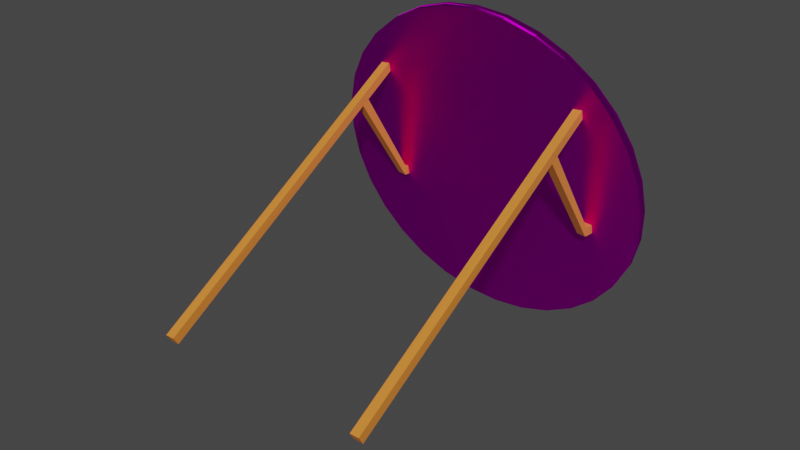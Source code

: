 # Source: Bullseye.blend  (saved by Blender 3.0.42; exported with 4.5.12 LTS)
import bpy
from mathutils import Matrix  # noqa: F401  (used for matrix-valued properties, if any)

bpy.ops.wm.read_factory_settings(use_empty=True)
scene = bpy.context.scene
scene.name = 'Scene'

# ---- collections
col_collection = bpy.data.collections.new('Collection'); scene.collection.children.link(col_collection)

# ---- images (referenced by path relative to the original .blend; pixels are not part of the script)
import os
ASSET_DIR = os.environ.get("B2B_ASSET_DIR", "")  # directory of the original .blend (textures are referenced by path, not embedded)
HERE = os.path.dirname(os.path.abspath(__file__))  # packed textures are extracted next to this script under _unpacked/

def load_image(name, relpath, width, height, colorspace="sRGB"):
    """Load a texture the original file referenced (path relative to the .blend, or extracted next to this script)."""
    p = next((c for c in (os.path.join(HERE, relpath), os.path.join(ASSET_DIR, relpath)) if relpath and os.path.exists(c)), "")
    if p:
        img = bpy.data.images.load(p, check_existing=True)
        img.name = name
    else:  # same state as the original file: an image datablock whose file is absent (Cycles renders it pink)
        img = bpy.data.images.new(name, width, height)
        img.source = "FILE"
        img.filepath = "//" + (relpath or name)
    img.colorspace_settings.name = colorspace
    return img
img_bullseyetexture_png = load_image('BullseyeTexture.png', 'BullseyeTexture.png', 1024, 1024, 'sRGB')

# ---- materials (node trees are filled in below, after node groups)
mat_material_002 = bpy.data.materials.new('Material.002')
mat_material_002.use_transparent_shadow = False
mat_material_004 = bpy.data.materials.new('Material.004')
mat_material_004.use_transparent_shadow = False
mat_material_003 = bpy.data.materials.new('Material.003')
mat_material_003.use_transparent_shadow = False

# ---- material node trees
mat_material_002.use_nodes = True; mat_material_002.node_tree.nodes.clear()
_N = mat_material_002.node_tree.nodes; _L = mat_material_002.node_tree.links
n0 = _N.new('ShaderNodeOutputMaterial'); n0.name = 'Material Output'; n0.location = (300, 300)
n1 = _N.new('ShaderNodeBsdfAnisotropic'); n1.name = 'Anisotropic BSDF'; n1.location = (10, 300)
n1.distribution = 'GGX'
n1.inputs[2].default_value = 0.5
n2 = _N.new('ShaderNodeTexImage'); n2.name = 'Image Texture'; n2.location = (-280, 280)
n2.image = img_bullseyetexture_png
_L.new(n1.outputs[0], n0.inputs[0])
_L.new(n2.outputs[0], n1.inputs[0])
n0.is_active_output = True
mat_material_004.use_nodes = True; mat_material_004.node_tree.nodes.clear()
_N = mat_material_004.node_tree.nodes; _L = mat_material_004.node_tree.links
n0 = _N.new('ShaderNodeBsdfPrincipled'); n0.name = 'Principled BSDF'; n0.location = (10, 300)
n0.distribution = 'GGX'
n0.subsurface_method = 'RANDOM_WALK_SKIN'
n0.inputs[0].default_value = (0.7991, 0.2462, 0.0356, 1.0)
n0.inputs[3].default_value = 1.45
n0.inputs[27].default_value = (0.0, 0.0, 0.0, 1.0)
n0.inputs[28].default_value = 1.0
n1 = _N.new('ShaderNodeOutputMaterial'); n1.name = 'Material Output'; n1.location = (300, 300)
_L.new(n0.outputs[0], n1.inputs[0])
n1.is_active_output = True
mat_material_003.use_nodes = True; mat_material_003.node_tree.nodes.clear()
_N = mat_material_003.node_tree.nodes; _L = mat_material_003.node_tree.links
n0 = _N.new('ShaderNodeBsdfPrincipled'); n0.name = 'Principled BSDF'; n0.location = (10, 300)
n0.distribution = 'GGX'
n0.subsurface_method = 'RANDOM_WALK_SKIN'
n0.inputs[0].default_value = (0.7991, 0.2462, 0.0356, 1.0)
n0.inputs[3].default_value = 1.45
n0.inputs[27].default_value = (0.0, 0.0, 0.0, 1.0)
n0.inputs[28].default_value = 1.0
n1 = _N.new('ShaderNodeOutputMaterial'); n1.name = 'Material Output'; n1.location = (300, 300)
_L.new(n0.outputs[0], n1.inputs[0])
n1.is_active_output = True

# ---- world
world_world = bpy.data.worlds.new('World'); scene.world = world_world
world_world.use_nodes = True; world_world.node_tree.nodes.clear()
_N = world_world.node_tree.nodes; _L = world_world.node_tree.links
n0 = _N.new('ShaderNodeOutputWorld'); n0.name = 'World Output'; n0.location = (300, 300)
n1 = _N.new('ShaderNodeBackground'); n1.name = 'Background'; n1.location = (10, 300)
n1.inputs[0].default_value = (0.05088, 0.05088, 0.05088, 1.0)
_L.new(n1.outputs[0], n0.inputs[0])
n0.is_active_output = True
world_world.color = (0.05088, 0.05088, 0.05088)
world_world.use_sun_shadow = False
world_world.sun_shadow_jitter_overblur = 0.0

# ---- meshes
me_cylinder = bpy.data.meshes.new('Cylinder')
me_cylinder.from_pydata([(8.882e-16, -0.04446, -36.82), (-1.109e-07, 0.008893, 0.2241), (0.1951, -0.04446, -36.1), (0.002304, 0.008893, 0.2326), (0.3827, -0.04446, -33.96), (0.004519, 0.008893, 0.2578), (0.5556, -0.04446, -30.5), (0.00656, 0.008893, 0.2987), (0.7071, -0.04446, -25.84), (0.00835, 0.008893, 0.3537), (0.8315, -0.04446, -20.16), (0.009818, 0.008893, 0.4208), (0.9239, -0.04446, -13.68), (0.01091, 0.008893, 0.4973), (0.9808, -0.04446, -6.646), (0.01158, 0.008893, 0.5803), (1.0, -0.04446, 0.6667), (0.01181, 0.008893, 0.6667), (0.9808, -0.04446, 7.979), (0.01158, 0.008893, 0.753), (0.9239, -0.04446, 15.01), (0.01091, 0.008893, 0.8361), (0.8315, -0.04446, 21.49), (0.009818, 0.008893, 0.9126), (0.7071, -0.04446, 27.17), (0.008349, 0.008893, 0.9796), (0.5556, -0.04446, 31.83), (0.00656, 0.008893, 1.035), (0.3827, -0.04446, 35.3), (0.004519, 0.008893, 1.076), (0.1951, -0.04446, 37.43), (0.002304, 0.008893, 1.101), (-8.742e-08, -0.04446, 38.15), (-3.358e-09, 0.008893, 1.109), (-0.1951, -0.04446, 37.43), (-0.002303, 0.008893, 1.101), (-0.3827, -0.04446, 35.3), (-0.004519, 0.008893, 1.076), (-0.5556, -0.04446, 31.83), (-0.00656, 0.008893, 1.035), (-0.7071, -0.04446, 27.17), (-0.008349, 0.008893, 0.9796), (-0.8315, -0.04446, 21.49), (-0.009818, 0.008893, 0.9126), (-0.9239, -0.04446, 15.01), (-0.01091, 0.008893, 0.836), (-0.9808, -0.04446, 7.979), (-0.01158, 0.008893, 0.753), (-1.0, -0.04446, 0.6667), (-0.01181, 0.008893, 0.6667), (-0.9808, -0.04446, -6.646), (-0.01158, 0.008893, 0.5803), (-0.9239, -0.04446, -13.68), (-0.01091, 0.008893, 0.4973), (-0.8315, -0.04446, -20.16), (-0.009818, 0.008893, 0.4208), (-0.7071, -0.04446, -25.84), (-0.008349, 0.008893, 0.3537), (-0.5556, -0.04446, -30.5), (-0.00656, 0.008893, 0.2987), (-0.3827, -0.04446, -33.96), (-0.004519, 0.008893, 0.2578), (-0.1951, -0.04446, -36.1), (-0.002304, 0.008893, 0.2326), (0.1951, 0.008893, -36.1), (8.882e-16, 0.008893, -36.82), (0.3827, 0.008893, -33.96), (0.5556, 0.008893, -30.5), (0.7071, 0.008893, -25.84), (0.8315, 0.008893, -20.16), (0.9239, 0.008893, -13.68), (0.9808, 0.008893, -6.646), (1.0, 0.008893, 0.6667), (0.9808, 0.008893, 7.979), (0.9239, 0.008893, 15.01), (0.8315, 0.008893, 21.49), (0.7071, 0.008893, 27.17), (0.5556, 0.008893, 31.83), (0.3827, 0.008893, 35.3), (0.1951, 0.008893, 37.43), (-8.742e-08, 0.008893, 38.15), (-0.1951, 0.008893, 37.43), (-0.3827, 0.008893, 35.3), (-0.5556, 0.008893, 31.83), (-0.7071, 0.008893, 27.17), (-0.8315, 0.008893, 21.49), (-0.9239, 0.008893, 15.01), (-0.9808, 0.008893, 7.979), (-1.0, 0.008893, 0.6667), (-0.9808, 0.008893, -6.646), (-0.9239, 0.008893, -13.68), (-0.8315, 0.008893, -20.16), (-0.7071, 0.008893, -25.84), (-0.5556, 0.008893, -30.5), (-0.3827, 0.008893, -33.96), (-0.1951, 0.008893, -36.1), (0.1652, 0.008893, -30.47), (-1.948e-08, 0.008893, -31.08), (0.3241, 0.008893, -28.66), (0.4706, 0.008893, -25.73), (0.5989, 0.008893, -21.78), (0.7042, 0.008893, -16.97), (0.7825, 0.008893, -11.48), (0.8307, 0.008893, -5.527), (0.847, 0.008893, 0.6667), (0.8307, 0.008893, 6.86), (0.7825, 0.008893, 12.82), (0.7042, 0.008893, 18.3), (0.5989, 0.008893, 23.12), (0.4706, 0.008893, 27.06), (0.3241, 0.008893, 30.0), (0.1652, 0.008893, 31.8), (-7.826e-08, 0.008893, 32.41), (-0.1652, 0.008893, 31.8), (-0.3241, 0.008893, 30.0), (-0.4706, 0.008893, 27.06), (-0.5989, 0.008893, 23.12), (-0.7042, 0.008893, 18.3), (-0.7825, 0.008893, 12.82), (-0.8307, 0.008893, 6.86), (-0.847, 0.008893, 0.6667), (-0.8307, 0.008893, -5.527), (-0.7825, 0.008893, -11.48), (-0.7042, 0.008893, -16.97), (-0.5989, 0.008893, -21.78), (-0.4706, 0.008893, -25.73), (-0.3241, 0.008893, -28.66), (-0.1652, 0.008893, -30.47), (0.122, 0.008893, -22.33), (-5.429e-08, 0.008893, -22.78), (0.2394, 0.008893, -21.0), (0.3475, 0.008893, -18.83), (0.4423, 0.008893, -15.91), (0.5201, 0.008893, -12.36), (0.5779, 0.008893, -8.306), (0.6135, 0.008893, -3.908), (0.6255, 0.008893, 0.6667), (0.6135, 0.008893, 5.241), (0.5779, 0.008893, 9.64), (0.5201, 0.008893, 13.69), (0.4423, 0.008893, 17.25), (0.3475, 0.008893, 20.16), (0.2394, 0.008893, 22.33), (0.122, 0.008893, 23.66), (-6.417e-08, 0.008893, 24.11), (-0.122, 0.008893, 23.66), (-0.2394, 0.008893, 22.33), (-0.3475, 0.008893, 20.16), (-0.4423, 0.008893, 17.25), (-0.5201, 0.008893, 13.69), (-0.5779, 0.008893, 9.64), (-0.6135, 0.008893, 5.241), (-0.6255, 0.008893, 0.6667), (-0.6135, 0.008893, -3.908), (-0.5779, 0.008893, -8.306), (-0.5201, 0.008893, -12.36), (-0.4423, 0.008893, -15.91), (-0.3475, 0.008893, -18.83), (-0.2394, 0.008893, -21.0), (-0.122, 0.008893, -22.33), (0.08535, 0.008893, -15.42), (-9.019e-08, 0.008893, -15.73), (0.1674, 0.008893, -14.48), (0.2431, 0.008893, -12.97), (0.3094, 0.008893, -10.93), (0.3638, 0.008893, -8.444), (0.4042, 0.008893, -5.609), (0.4291, 0.008893, -2.533), (0.4375, 0.008893, 0.6667), (0.4291, 0.008893, 3.866), (0.4042, 0.008893, 6.942), (0.3638, 0.008893, 9.778), (0.3094, 0.008893, 12.26), (0.2431, 0.008893, 14.3), (0.1674, 0.008893, 15.82), (0.08535, 0.008893, 16.75), (-4.798e-08, 0.008893, 17.07), (-0.08535, 0.008893, 16.75), (-0.1674, 0.008893, 15.82), (-0.2431, 0.008893, 14.3), (-0.3094, 0.008893, 12.26), (-0.3638, 0.008893, 9.778), (-0.4042, 0.008893, 6.942), (-0.4291, 0.008893, 3.866), (-0.4375, 0.008893, 0.6667), (-0.4291, 0.008893, -2.533), (-0.4042, 0.008893, -5.609), (-0.3638, 0.008893, -8.444), (-0.3094, 0.008893, -10.93), (-0.2431, 0.008893, -12.97), (-0.1674, 0.008893, -14.48), (-0.08535, 0.008893, -15.42)], [], [(0, 65, 64, 2), (2, 64, 66, 4), (4, 66, 67, 6), (6, 67, 68, 8), (8, 68, 69, 10), (10, 69, 70, 12), (12, 70, 71, 14), (14, 71, 72, 16), (16, 72, 73, 18), (18, 73, 74, 20), (20, 74, 75, 22), (22, 75, 76, 24), (24, 76, 77, 26), (26, 77, 78, 28), (28, 78, 79, 30), (30, 79, 80, 32), (32, 80, 81, 34), (34, 81, 82, 36), (36, 82, 83, 38), (38, 83, 84, 40), (40, 84, 85, 42), (42, 85, 86, 44), (44, 86, 87, 46), (46, 87, 88, 48), (48, 88, 89, 50), (50, 89, 90, 52), (52, 90, 91, 54), (54, 91, 92, 56), (56, 92, 93, 58), (58, 93, 94, 60), (3, 1, 63, 61, 59, 57, 55, 53, 51, 49, 47, 45, 43, 41, 39, 37, 35, 33, 31, 29, 27, 25, 23, 21, 19, 17, 15, 13, 11, 9, 7, 5), (60, 94, 95, 62), (62, 95, 65, 0), (0, 2, 4, 6, 8, 10, 12, 14, 16, 18, 20, 22, 24, 26, 28, 30, 32, 34, 36, 38, 40, 42, 44, 46, 48, 50, 52, 54, 56, 58, 60, 62), (97, 96, 64, 65), (96, 98, 66, 64), (98, 99, 67, 66), (99, 100, 68, 67), (100, 101, 69, 68), (101, 102, 70, 69), (102, 103, 71, 70), (103, 104, 72, 71), (104, 105, 73, 72), (105, 106, 74, 73), (106, 107, 75, 74), (107, 108, 76, 75), (108, 109, 77, 76), (109, 110, 78, 77), (110, 111, 79, 78), (111, 112, 80, 79), (112, 113, 81, 80), (113, 114, 82, 81), (114, 115, 83, 82), (115, 116, 84, 83), (116, 117, 85, 84), (117, 118, 86, 85), (118, 119, 87, 86), (119, 120, 88, 87), (120, 121, 89, 88), (121, 122, 90, 89), (122, 123, 91, 90), (123, 124, 92, 91), (124, 125, 93, 92), (125, 126, 94, 93), (126, 127, 95, 94), (127, 97, 65, 95), (129, 128, 96, 97), (128, 130, 98, 96), (130, 131, 99, 98), (131, 132, 100, 99), (132, 133, 101, 100), (133, 134, 102, 101), (134, 135, 103, 102), (135, 136, 104, 103), (136, 137, 105, 104), (137, 138, 106, 105), (138, 139, 107, 106), (139, 140, 108, 107), (140, 141, 109, 108), (141, 142, 110, 109), (142, 143, 111, 110), (143, 144, 112, 111), (144, 145, 113, 112), (145, 146, 114, 113), (146, 147, 115, 114), (147, 148, 116, 115), (148, 149, 117, 116), (149, 150, 118, 117), (150, 151, 119, 118), (151, 152, 120, 119), (152, 153, 121, 120), (153, 154, 122, 121), (154, 155, 123, 122), (155, 156, 124, 123), (156, 157, 125, 124), (157, 158, 126, 125), (158, 159, 127, 126), (159, 129, 97, 127), (161, 160, 128, 129), (160, 162, 130, 128), (162, 163, 131, 130), (163, 164, 132, 131), (164, 165, 133, 132), (165, 166, 134, 133), (166, 167, 135, 134), (167, 168, 136, 135), (168, 169, 137, 136), (169, 170, 138, 137), (170, 171, 139, 138), (171, 172, 140, 139), (172, 173, 141, 140), (173, 174, 142, 141), (174, 175, 143, 142), (175, 176, 144, 143), (176, 177, 145, 144), (177, 178, 146, 145), (178, 179, 147, 146), (179, 180, 148, 147), (180, 181, 149, 148), (181, 182, 150, 149), (182, 183, 151, 150), (183, 184, 152, 151), (184, 185, 153, 152), (185, 186, 154, 153), (186, 187, 155, 154), (187, 188, 156, 155), (188, 189, 157, 156), (189, 190, 158, 157), (190, 191, 159, 158), (191, 161, 129, 159), (1, 3, 160, 161), (3, 5, 162, 160), (5, 7, 163, 162), (7, 9, 164, 163), (9, 11, 165, 164), (11, 13, 166, 165), (13, 15, 167, 166), (15, 17, 168, 167), (17, 19, 169, 168), (19, 21, 170, 169), (21, 23, 171, 170), (23, 25, 172, 171), (25, 27, 173, 172), (27, 29, 174, 173), (29, 31, 175, 174), (31, 33, 176, 175), (33, 35, 177, 176), (35, 37, 178, 177), (37, 39, 179, 178), (39, 41, 180, 179), (41, 43, 181, 180), (43, 45, 182, 181), (45, 47, 183, 182), (47, 49, 184, 183), (49, 51, 185, 184), (51, 53, 186, 185), (53, 55, 187, 186), (55, 57, 188, 187), (57, 59, 189, 188), (59, 61, 190, 189), (61, 63, 191, 190), (63, 1, 161, 191)])
_uv = me_cylinder.uv_layers.new(name='UVMap')
_uv.uv.foreach_set('vector', [1.0, 0.5, 1.0, 1.0, 0.9688, 1.0, 0.9688, 0.5, 0.9688, 0.5, 0.9688, 1.0, 0.9375, 1.0, 0.9375, 0.5, 0.9375, 0.5, 0.9375, 1.0, 0.9062, 1.0, 0.9062, 0.5, 0.9062, 0.5, 0.9062, 1.0, 0.875, 1.0, 0.875, 0.5, 0.875, 0.5, 0.875, 1.0, 0.8438, 1.0, 0.8438, 0.5, 0.8438, 0.5, 0.8438, 1.0, 0.8125, 1.0, 0.8125, 0.5, 0.8125, 0.5, 0.8125, 1.0, 0.7812, 1.0, 0.7812, 0.5, 0.7812, 0.5, 0.7812, 1.0, 0.75, 1.0, 0.75, 0.5, 0.75, 0.5, 0.75, 1.0, 0.7188, 1.0, 0.7188, 0.5, 0.7188, 0.5, 0.7188, 1.0, 0.6875, 1.0, 0.6875, 0.5, 0.6875, 0.5, 0.6875, 1.0, 0.6562, 1.0, 0.6562, 0.5, 0.6562, 0.5, 0.6562, 1.0, 0.625, 1.0, 0.625, 0.5, 0.625, 0.5, 0.625, 1.0, 0.5938, 1.0, 0.5938, 0.5, 0.5938, 0.5, 0.5938, 1.0, 0.5625, 1.0, 0.5625, 0.5, 0.5625, 0.5, 0.5625, 1.0, 0.5312, 1.0, 0.5312, 0.5, 0.5312, 0.5, 0.5312, 1.0, 0.5, 1.0, 0.5, 0.5, 0.5, 0.5, 0.5, 1.0, 0.4688, 1.0, 0.4688, 0.5, 0.4688, 0.5, 0.4688, 1.0, 0.4375, 1.0, 0.4375, 0.5, 0.4375, 0.5, 0.4375, 1.0, 0.4062, 1.0, 0.4062, 0.5, 0.4062, 0.5, 0.4062, 1.0, 0.375, 1.0, 0.375, 0.5, 0.375, 0.5, 0.375, 1.0, 0.3438, 1.0, 0.3438, 0.5, 0.3438, 0.5, 0.3438, 1.0, 0.3125, 1.0, 0.3125, 0.5, 0.3125, 0.5, 0.3125, 1.0, 0.2812, 1.0, 0.2812, 0.5, 0.2812, 0.5, 0.2812, 1.0, 0.25, 1.0, 0.25, 0.5, 0.25, 0.5, 0.25, 1.0, 0.2188, 1.0, 0.2188, 0.5, 0.2188, 0.5, 0.2188, 1.0, 0.1875, 1.0, 0.1875, 0.5, 0.1875, 0.5, 0.1875, 1.0, 0.1562, 1.0, 0.1562, 0.5, 0.1562, 0.5, 0.1562, 1.0, 0.125, 1.0, 0.125, 0.5, 0.125, 0.5, 0.125, 1.0, 0.09375, 1.0, 0.09375, 0.5, 0.09375, 0.5, 0.09375, 1.0, 0.0625, 1.0, 0.0625, 0.5, 0.2506, 0.2528, 0.25, 0.2528, 0.2494, 0.2528, 0.2489, 0.2526, 0.2484, 0.2524, 0.248, 0.252, 0.2476, 0.2516, 0.2474, 0.2511, 0.2472, 0.2506, 0.2472, 0.25, 0.2472, 0.2494, 0.2474, 0.2489, 0.2476, 0.2484, 0.248, 0.248, 0.2484, 0.2476, 0.2489, 0.2474, 0.2494, 0.2472, 0.25, 0.2472, 0.2506, 0.2472, 0.2511, 0.2474, 0.2516, 0.2476, 0.252, 0.248, 0.2524, 0.2484, 0.2526, 0.2489, 0.2528, 0.2494, 0.2528, 0.25, 0.2528, 0.2506, 0.2526, 0.2511, 0.2524, 0.2516, 0.252, 0.252, 0.2516, 0.2524, 0.2511, 0.2526, 0.0625, 0.5, 0.0625, 1.0, 0.03125, 1.0, 0.03125, 0.5, 0.03125, 0.5, 0.03125, 1.0, 0.0, 1.0, 0.0, 0.5, 0.75, 0.49, 0.7968, 0.4854, 0.8418, 0.4717, 0.8833, 0.4496, 0.9197, 0.4197, 0.9496, 0.3833, 0.9717, 0.3418, 0.9854, 0.2968, 0.99, 0.25, 0.9854, 0.2032, 0.9717, 0.1582, 0.9496, 0.1167, 0.9197, 0.08029, 0.8833, 0.05045, 0.8418, 0.02827, 0.7968, 0.01461, 0.75, 0.01, 0.7032, 0.01461, 0.6582, 0.02827, 0.6167, 0.05045, 0.5803, 0.08029, 0.5504, 0.1167, 0.5283, 0.1582, 0.5146, 0.2032, 0.51, 0.25, 0.5146, 0.2968, 0.5283, 0.3418, 0.5504, 0.3833, 0.5803, 0.4197, 0.6167, 0.4496, 0.6582, 0.4717, 0.7032, 0.4854, 0.25, 0.4533, 0.2897, 0.4494, 0.2968, 0.4854, 0.25, 0.49, 0.2897, 0.4494, 0.3278, 0.4378, 0.3418, 0.4717, 0.2968, 0.4854, 0.3278, 0.4378, 0.3629, 0.419, 0.3833, 0.4496, 0.3418, 0.4717, 0.3629, 0.419, 0.3937, 0.3937, 0.4197, 0.4197, 0.3833, 0.4496, 0.3937, 0.3937, 0.419, 0.3629, 0.4496, 0.3833, 0.4197, 0.4197, 0.419, 0.3629, 0.4378, 0.3278, 0.4717, 0.3418, 0.4496, 0.3833, 0.4378, 0.3278, 0.4494, 0.2897, 0.4854, 0.2968, 0.4717, 0.3418, 0.4494, 0.2897, 0.4533, 0.25, 0.49, 0.25, 0.4854, 0.2968, 0.4533, 0.25, 0.4494, 0.2103, 0.4854, 0.2032, 0.49, 0.25, 0.4494, 0.2103, 0.4378, 0.1722, 0.4717, 0.1582, 0.4854, 0.2032, 0.4378, 0.1722, 0.419, 0.1371, 0.4496, 0.1167, 0.4717, 0.1582, 0.419, 0.1371, 0.3937, 0.1063, 0.4197, 0.08029, 0.4496, 0.1167, 0.3937, 0.1063, 0.3629, 0.08098, 0.3833, 0.05045, 0.4197, 0.08029, 0.3629, 0.08098, 0.3278, 0.0622, 0.3418, 0.02827, 0.3833, 0.05045, 0.3278, 0.0622, 0.2897, 0.05063, 0.2968, 0.01461, 0.3418, 0.02827, 0.2897, 0.05063, 0.25, 0.04673, 0.25, 0.01, 0.2968, 0.01461, 0.25, 0.04673, 0.2103, 0.05063, 0.2032, 0.01461, 0.25, 0.01, 0.2103, 0.05063, 0.1722, 0.0622, 0.1582, 0.02827, 0.2032, 0.01461, 0.1722, 0.0622, 0.1371, 0.08098, 0.1167, 0.05045, 0.1582, 0.02827, 0.1371, 0.08098, 0.1063, 0.1063, 0.08029, 0.08029, 0.1167, 0.05045, 0.1063, 0.1063, 0.08098, 0.1371, 0.05045, 0.1167, 0.08029, 0.08029, 0.08098, 0.1371, 0.0622, 0.1722, 0.02827, 0.1582, 0.05045, 0.1167, 0.0622, 0.1722, 0.05063, 0.2103, 0.01461, 0.2032, 0.02827, 0.1582, 0.05063, 0.2103, 0.04673, 0.25, 0.01, 0.25, 0.01461, 0.2032, 0.04673, 0.25, 0.05063, 0.2897, 0.01461, 0.2968, 0.01, 0.25, 0.05063, 0.2897, 0.0622, 0.3278, 0.02827, 0.3418, 0.01461, 0.2968, 0.0622, 0.3278, 0.08098, 0.3629, 0.05045, 0.3833, 0.02827, 0.3418, 0.08098, 0.3629, 0.1063, 0.3937, 0.08029, 0.4197, 0.05045, 0.3833, 0.1063, 0.3937, 0.1371, 0.419, 0.1167, 0.4496, 0.08029, 0.4197, 0.1371, 0.419, 0.1722, 0.4378, 0.1582, 0.4717, 0.1167, 0.4496, 0.1722, 0.4378, 0.2103, 0.4494, 0.2032, 0.4854, 0.1582, 0.4717, 0.2103, 0.4494, 0.25, 0.4533, 0.25, 0.49, 0.2032, 0.4854, 0.25, 0.4001, 0.2793, 0.3972, 0.2897, 0.4494, 0.25, 0.4533, 0.2793, 0.3972, 0.3075, 0.3887, 0.3278, 0.4378, 0.2897, 0.4494, 0.3075, 0.3887, 0.3334, 0.3748, 0.3629, 0.419, 0.3278, 0.4378, 0.3334, 0.3748, 0.3562, 0.3562, 0.3937, 0.3937, 0.3629, 0.419, 0.3562, 0.3562, 0.3748, 0.3334, 0.419, 0.3629, 0.3937, 0.3937, 0.3748, 0.3334, 0.3887, 0.3075, 0.4378, 0.3278, 0.419, 0.3629, 0.3887, 0.3075, 0.3972, 0.2793, 0.4494, 0.2897, 0.4378, 0.3278, 0.3972, 0.2793, 0.4001, 0.25, 0.4533, 0.25, 0.4494, 0.2897, 0.4001, 0.25, 0.3972, 0.2207, 0.4494, 0.2103, 0.4533, 0.25, 0.3972, 0.2207, 0.3887, 0.1925, 0.4378, 0.1722, 0.4494, 0.2103, 0.3887, 0.1925, 0.3748, 0.1666, 0.419, 0.1371, 0.4378, 0.1722, 0.3748, 0.1666, 0.3562, 0.1438, 0.3937, 0.1063, 0.419, 0.1371, 0.3562, 0.1438, 0.3334, 0.1252, 0.3629, 0.08098, 0.3937, 0.1063, 0.3334, 0.1252, 0.3075, 0.1113, 0.3278, 0.0622, 0.3629, 0.08098, 0.3075, 0.1113, 0.2793, 0.1028, 0.2897, 0.05063, 0.3278, 0.0622, 0.2793, 0.1028, 0.25, 0.09987, 0.25, 0.04673, 0.2897, 0.05063, 0.25, 0.09987, 0.2207, 0.1028, 0.2103, 0.05063, 0.25, 0.04673, 0.2207, 0.1028, 0.1925, 0.1113, 0.1722, 0.0622, 0.2103, 0.05063, 0.1925, 0.1113, 0.1666, 0.1252, 0.1371, 0.08098, 0.1722, 0.0622, 0.1666, 0.1252, 0.1438, 0.1438, 0.1063, 0.1063, 0.1371, 0.08098, 0.1438, 0.1438, 0.1252, 0.1666, 0.08098, 0.1371, 0.1063, 0.1063, 0.1252, 0.1666, 0.1113, 0.1925, 0.0622, 0.1722, 0.08098, 0.1371, 0.1113, 0.1925, 0.1028, 0.2207, 0.05063, 0.2103, 0.0622, 0.1722, 0.1028, 0.2207, 0.09987, 0.25, 0.04673, 0.25, 0.05063, 0.2103, 0.09987, 0.25, 0.1028, 0.2793, 0.05063, 0.2897, 0.04673, 0.25, 0.1028, 0.2793, 0.1113, 0.3075, 0.0622, 0.3278, 0.05063, 0.2897, 0.1113, 0.3075, 0.1252, 0.3334, 0.08098, 0.3629, 0.0622, 0.3278, 0.1252, 0.3334, 0.1438, 0.3562, 0.1063, 0.3937, 0.08098, 0.3629, 0.1438, 0.3562, 0.1666, 0.3748, 0.1371, 0.419, 0.1063, 0.3937, 0.1666, 0.3748, 0.1925, 0.3887, 0.1722, 0.4378, 0.1371, 0.419, 0.1925, 0.3887, 0.2207, 0.3972, 0.2103, 0.4494, 0.1722, 0.4378, 0.2207, 0.3972, 0.25, 0.4001, 0.25, 0.4533, 0.2103, 0.4494, 0.25, 0.355, 0.2705, 0.353, 0.2793, 0.3972, 0.25, 0.4001, 0.2705, 0.353, 0.2902, 0.347, 0.3075, 0.3887, 0.2793, 0.3972, 0.2902, 0.347, 0.3083, 0.3373, 0.3334, 0.3748, 0.3075, 0.3887, 0.3083, 0.3373, 0.3242, 0.3242, 0.3562, 0.3562, 0.3334, 0.3748, 0.3242, 0.3242, 0.3373, 0.3083, 0.3748, 0.3334, 0.3562, 0.3562, 0.3373, 0.3083, 0.347, 0.2902, 0.3887, 0.3075, 0.3748, 0.3334, 0.347, 0.2902, 0.353, 0.2705, 0.3972, 0.2793, 0.3887, 0.3075, 0.353, 0.2705, 0.355, 0.25, 0.4001, 0.25, 0.3972, 0.2793, 0.355, 0.25, 0.353, 0.2295, 0.3972, 0.2207, 0.4001, 0.25, 0.353, 0.2295, 0.347, 0.2098, 0.3887, 0.1925, 0.3972, 0.2207, 0.347, 0.2098, 0.3373, 0.1917, 0.3748, 0.1666, 0.3887, 0.1925, 0.3373, 0.1917, 0.3242, 0.1758, 0.3562, 0.1438, 0.3748, 0.1666, 0.3242, 0.1758, 0.3083, 0.1627, 0.3334, 0.1252, 0.3562, 0.1438, 0.3083, 0.1627, 0.2902, 0.153, 0.3075, 0.1113, 0.3334, 0.1252, 0.2902, 0.153, 0.2705, 0.147, 0.2793, 0.1028, 0.3075, 0.1113, 0.2705, 0.147, 0.25, 0.145, 0.25, 0.09987, 0.2793, 0.1028, 0.25, 0.145, 0.2295, 0.147, 0.2207, 0.1028, 0.25, 0.09987, 0.2295, 0.147, 0.2098, 0.153, 0.1925, 0.1113, 0.2207, 0.1028, 0.2098, 0.153, 0.1917, 0.1627, 0.1666, 0.1252, 0.1925, 0.1113, 0.1917, 0.1627, 0.1758, 0.1758, 0.1438, 0.1438, 0.1666, 0.1252, 0.1758, 0.1758, 0.1627, 0.1917, 0.1252, 0.1666, 0.1438, 0.1438, 0.1627, 0.1917, 0.153, 0.2098, 0.1113, 0.1925, 0.1252, 0.1666, 0.153, 0.2098, 0.147, 0.2295, 0.1028, 0.2207, 0.1113, 0.1925, 0.147, 0.2295, 0.145, 0.25, 0.09987, 0.25, 0.1028, 0.2207, 0.145, 0.25, 0.147, 0.2705, 0.1028, 0.2793, 0.09987, 0.25, 0.147, 0.2705, 0.153, 0.2902, 0.1113, 0.3075, 0.1028, 0.2793, 0.153, 0.2902, 0.1627, 0.3083, 0.1252, 0.3334, 0.1113, 0.3075, 0.1627, 0.3083, 0.1758, 0.3242, 0.1438, 0.3562, 0.1252, 0.3334, 0.1758, 0.3242, 0.1917, 0.3373, 0.1666, 0.3748, 0.1438, 0.3562, 0.1917, 0.3373, 0.2098, 0.347, 0.1925, 0.3887, 0.1666, 0.3748, 0.2098, 0.347, 0.2295, 0.353, 0.2207, 0.3972, 0.1925, 0.3887, 0.2295, 0.353, 0.25, 0.355, 0.25, 0.4001, 0.2207, 0.3972, 0.25, 0.2528, 0.2506, 0.2528, 0.2705, 0.353, 0.25, 0.355, 0.2506, 0.2528, 0.2511, 0.2526, 0.2902, 0.347, 0.2705, 0.353, 0.2511, 0.2526, 0.2516, 0.2524, 0.3083, 0.3373, 0.2902, 0.347, 0.2516, 0.2524, 0.252, 0.252, 0.3242, 0.3242, 0.3083, 0.3373, 0.252, 0.252, 0.2524, 0.2516, 0.3373, 0.3083, 0.3242, 0.3242, 0.2524, 0.2516, 0.2526, 0.2511, 0.347, 0.2902, 0.3373, 0.3083, 0.2526, 0.2511, 0.2528, 0.2506, 0.353, 0.2705, 0.347, 0.2902, 0.2528, 0.2506, 0.2528, 0.25, 0.355, 0.25, 0.353, 0.2705, 0.2528, 0.25, 0.2528, 0.2494, 0.353, 0.2295, 0.355, 0.25, 0.2528, 0.2494, 0.2526, 0.2489, 0.347, 0.2098, 0.353, 0.2295, 0.2526, 0.2489, 0.2524, 0.2484, 0.3373, 0.1917, 0.347, 0.2098, 0.2524, 0.2484, 0.252, 0.248, 0.3242, 0.1758, 0.3373, 0.1917, 0.252, 0.248, 0.2516, 0.2476, 0.3083, 0.1627, 0.3242, 0.1758, 0.2516, 0.2476, 0.2511, 0.2474, 0.2902, 0.153, 0.3083, 0.1627, 0.2511, 0.2474, 0.2506, 0.2472, 0.2705, 0.147, 0.2902, 0.153, 0.2506, 0.2472, 0.25, 0.2472, 0.25, 0.145, 0.2705, 0.147, 0.25, 0.2472, 0.2494, 0.2472, 0.2295, 0.147, 0.25, 0.145, 0.2494, 0.2472, 0.2489, 0.2474, 0.2098, 0.153, 0.2295, 0.147, 0.2489, 0.2474, 0.2484, 0.2476, 0.1917, 0.1627, 0.2098, 0.153, 0.2484, 0.2476, 0.248, 0.248, 0.1758, 0.1758, 0.1917, 0.1627, 0.248, 0.248, 0.2476, 0.2484, 0.1627, 0.1917, 0.1758, 0.1758, 0.2476, 0.2484, 0.2474, 0.2489, 0.153, 0.2098, 0.1627, 0.1917, 0.2474, 0.2489, 0.2472, 0.2494, 0.147, 0.2295, 0.153, 0.2098, 0.2472, 0.2494, 0.2472, 0.25, 0.145, 0.25, 0.147, 0.2295, 0.2472, 0.25, 0.2472, 0.2506, 0.147, 0.2705, 0.145, 0.25, 0.2472, 0.2506, 0.2474, 0.2511, 0.153, 0.2902, 0.147, 0.2705, 0.2474, 0.2511, 0.2476, 0.2516, 0.1627, 0.3083, 0.153, 0.2902, 0.2476, 0.2516, 0.248, 0.252, 0.1758, 0.3242, 0.1627, 0.3083, 0.248, 0.252, 0.2484, 0.2524, 0.1917, 0.3373, 0.1758, 0.3242, 0.2484, 0.2524, 0.2489, 0.2526, 0.2098, 0.347, 0.1917, 0.3373, 0.2489, 0.2526, 0.2494, 0.2528, 0.2295, 0.353, 0.2098, 0.347, 0.2494, 0.2528, 0.25, 0.2528, 0.25, 0.355, 0.2295, 0.353])
me_cylinder.materials.append(mat_material_002)
me_cylinder.use_remesh_fix_poles = True
me_cylinder.use_remesh_preserve_attributes = False
me_cylinder.update()
me_cube_002 = bpy.data.meshes.new('Cube.002')
me_cube_002.from_pydata([(-1.0, -1.0, -1.0), (-1.0, -1.0, 1.0), (1.0, -1.0, -1.0), (1.0, -1.0, 1.0), (-0.9762, 0.6058, -0.9271), (-1.016, 0.6291, 0.8184), (1.016, 0.603, -0.8184), (0.9762, 0.6263, 0.9271), (-1.016, 0.6795, 0.8128), (1.016, 0.6526, -0.8128), (-0.9755, 0.6555, -0.9249), (0.9755, 0.6766, 0.9249), (0.3606, 0.6475, -21.52), (0.3599, 0.6175, -23.0), (2.352, 0.6134, -23.02), (2.352, 0.6433, -21.54), (0.4243, 0.6608, -21.88), (0.3906, 0.636, -23.49), (2.381, 0.632, -23.56), (2.415, 0.6567, -21.95), (0.4178, 0.6622, -21.92), (0.4006, 0.6363, -23.51), (2.392, 0.6322, -23.55), (2.409, 0.658, -21.97), (0.5107, 0.6931, -22.62), (0.487, 0.6719, -24.3), (2.479, 0.6685, -24.38), (2.503, 0.6896, -22.7), (0.5338, 0.7051, -22.83), (0.5101, 0.6839, -24.51), (2.502, 0.6805, -24.59), (2.526, 0.7016, -22.92), (-1.019, 0.9445, 0.7833), (1.019, 0.9134, -0.7833), (-0.9716, 0.9168, -0.913), (0.9716, 0.9412, 0.913)], [], [(6, 7, 3, 2), (2, 3, 1, 0), (4, 6, 2, 0), (7, 5, 1, 3), (11, 8, 5, 7), (10, 9, 15, 12), (9, 11, 7, 6), (0, 1, 5, 4), (33, 35, 11, 9), (34, 33, 9, 10), (35, 32, 8, 11), (4, 5, 8, 10), (12, 15, 19, 16), (4, 10, 12, 13), (9, 6, 14, 15), (6, 4, 13, 14), (16, 19, 23, 20), (14, 13, 17, 18), (15, 14, 18, 19), (13, 12, 16, 17), (20, 23, 27, 24), (18, 17, 21, 22), (19, 18, 22, 23), (17, 16, 20, 21), (27, 26, 30, 31), (22, 21, 25, 26), (23, 22, 26, 27), (21, 20, 24, 25), (28, 31, 30, 29), (25, 24, 28, 29), (24, 27, 31, 28), (26, 25, 29, 30), (10, 8, 32, 34)])
_uv = me_cube_002.uv_layers.new(name='UVMap')
_uv.uv.foreach_set('vector', [0.375, 0.548, 0.625, 0.548, 0.625, 0.75, 0.375, 0.75, 0.375, 0.75, 0.625, 0.75, 0.625, 1.0, 0.375, 1.0, 0.125, 0.548, 0.375, 0.548, 0.375, 0.75, 0.125, 0.75, 0.625, 0.548, 0.875, 0.548, 0.875, 0.75, 0.625, 0.75, 0.625, 0.5417, 0.875, 0.5417, 0.875, 0.548, 0.625, 0.548, 0.125, 0.5417, 0.375, 0.5417, 0.375, 0.5417, 0.125, 0.5417, 0.375, 0.5417, 0.625, 0.5417, 0.625, 0.548, 0.375, 0.548, 0.375, 0.0, 0.625, 0.0, 0.625, 0.202, 0.375, 0.202, 0.375, 0.5089, 0.625, 0.5089, 0.625, 0.5417, 0.375, 0.5417, 0.125, 0.5089, 0.375, 0.5089, 0.375, 0.5417, 0.125, 0.5417, 0.625, 0.5089, 0.875, 0.5089, 0.875, 0.5417, 0.625, 0.5417, 0.375, 0.202, 0.625, 0.202, 0.625, 0.2083, 0.375, 0.2083, 0.125, 0.5417, 0.375, 0.5417, 0.375, 0.5417, 0.125, 0.5417, 0.375, 0.202, 0.375, 0.2083, 0.375, 0.2083, 0.375, 0.202, 0.375, 0.5417, 0.375, 0.548, 0.375, 0.548, 0.375, 0.5417, 0.375, 0.548, 0.125, 0.548, 0.125, 0.548, 0.375, 0.548, 0.125, 0.5417, 0.375, 0.5417, 0.375, 0.5417, 0.125, 0.5417, 0.375, 0.548, 0.125, 0.548, 0.125, 0.548, 0.375, 0.548, 0.375, 0.5417, 0.375, 0.548, 0.375, 0.548, 0.375, 0.5417, 0.375, 0.202, 0.375, 0.2083, 0.375, 0.2083, 0.375, 0.202, 0.125, 0.5417, 0.375, 0.5417, 0.375, 0.5417, 0.125, 0.5417, 0.375, 0.548, 0.125, 0.548, 0.125, 0.548, 0.375, 0.548, 0.375, 0.5417, 0.375, 0.548, 0.375, 0.548, 0.375, 0.5417, 0.375, 0.202, 0.375, 0.2083, 0.375, 0.2083, 0.375, 0.202, 0.375, 0.5417, 0.375, 0.548, 0.375, 0.548, 0.375, 0.5417, 0.375, 0.548, 0.125, 0.548, 0.125, 0.548, 0.375, 0.548, 0.375, 0.5417, 0.375, 0.548, 0.375, 0.548, 0.375, 0.5417, 0.375, 0.202, 0.375, 0.2083, 0.375, 0.2083, 0.375, 0.202, 0.125, 0.5417, 0.375, 0.5417, 0.375, 0.548, 0.125, 0.548, 0.375, 0.202, 0.375, 0.2083, 0.375, 0.2083, 0.375, 0.202, 0.125, 0.5417, 0.375, 0.5417, 0.375, 0.5417, 0.125, 0.5417, 0.375, 0.548, 0.125, 0.548, 0.125, 0.548, 0.375, 0.548, 0.375, 0.2083, 0.625, 0.2083, 0.625, 0.2411, 0.375, 0.2411])
me_cube_002.materials.append(mat_material_004)
me_cube_002.use_remesh_fix_poles = True
me_cube_002.use_remesh_preserve_attributes = False
me_cube_002.update()
me_cube_003 = bpy.data.meshes.new('Cube.003')
me_cube_003.from_pydata([(-1.0, -1.0, -1.0), (-1.0, -1.0, 1.0), (1.0, -1.0, -1.0), (1.0, -1.0, 1.0), (-0.9762, 0.6058, -0.9271), (-1.016, 0.6291, 0.8184), (1.016, 0.603, -0.8184), (0.9762, 0.6263, 0.9271), (-1.016, 0.6795, 0.8128), (1.016, 0.6526, -0.8128), (-0.9755, 0.6555, -0.9249), (0.9755, 0.6766, 0.9249), (0.3606, 0.6475, -21.52), (0.3599, 0.6175, -23.0), (2.352, 0.6134, -23.02), (2.352, 0.6433, -21.54), (0.4243, 0.6608, -21.88), (0.3906, 0.636, -23.49), (2.381, 0.632, -23.56), (2.415, 0.6567, -21.95), (0.4178, 0.6622, -21.92), (0.4006, 0.6363, -23.51), (2.392, 0.6322, -23.55), (2.409, 0.658, -21.97), (0.47, 0.6719, -22.16), (2.425, 0.6545, -24.04), (2.463, 0.6701, -22.29), (2.427, 0.6545, -24.04), (2.461, 0.6715, -22.3), (-1.018, 0.897, 0.7886), (0.4302, 0.6548, -23.89), (-0.9722, 0.8803, -0.9147), (2.357, 0.6545, -24.04), (0.4699, 0.6719, -22.16), (2.381, 0.6549, -24.0), (2.243, 0.6717, -22.29), (2.382, 0.6545, -24.04), (0.47, 0.6719, -22.16), (0.9722, 0.8995, 0.9149), (1.019, 0.8828, -0.7867), (2.37, 0.6545, -24.04)], [], [(10, 8, 29, 31), (6, 7, 3, 2), (2, 3, 1, 0), (4, 6, 2, 0), (7, 5, 1, 3), (11, 8, 5, 7), (10, 9, 15, 12), (9, 11, 7, 6), (0, 1, 5, 4), (11, 9, 39, 38), (9, 10, 31, 39), (8, 11, 38, 29), (4, 5, 8, 10), (12, 15, 19, 16), (4, 10, 12, 13), (9, 6, 14, 15), (6, 4, 13, 14), (16, 19, 23, 20), (14, 13, 17, 18), (15, 14, 18, 19), (13, 12, 16, 17), (20, 23, 26, 24), (17, 22, 18), (17, 21, 22), (23, 19, 18), (18, 22, 23), (17, 16, 21), (20, 21, 16), (25, 27, 26), (26, 27, 28), (22, 21, 30, 32, 25), (23, 22, 25, 26), (21, 20, 24, 33, 30), (34, 35, 28, 27, 36), (37, 33, 24), (35, 37, 24, 26, 28), (40, 27, 25, 32), (40, 36, 27), (29, 38, 39, 31), (32, 30, 33, 37, 35, 34, 36, 40)])
_uv = me_cube_003.uv_layers.new(name='UVMap')
_uv.uv.foreach_set('vector', [0.375, 0.2083, 0.625, 0.2083, 0.625, 0.2352, 0.375, 0.2365, 0.375, 0.548, 0.625, 0.548, 0.625, 0.75, 0.375, 0.75, 0.375, 0.75, 0.625, 0.75, 0.625, 1.0, 0.375, 1.0, 0.125, 0.548, 0.375, 0.548, 0.375, 0.75, 0.125, 0.75, 0.625, 0.548, 0.875, 0.548, 0.875, 0.75, 0.625, 0.75, 0.625, 0.5417, 0.875, 0.5417, 0.875, 0.548, 0.625, 0.548, 0.125, 0.5417, 0.375, 0.5417, 0.375, 0.5417, 0.125, 0.5417, 0.375, 0.5417, 0.625, 0.5417, 0.625, 0.548, 0.375, 0.548, 0.375, 0.0, 0.625, 0.0, 0.625, 0.202, 0.375, 0.202, 0.625, 0.5417, 0.375, 0.5417, 0.375, 0.5127, 0.625, 0.5141, 0.375, 0.5417, 0.125, 0.5417, 0.125, 0.5135, 0.375, 0.5127, 0.875, 0.5417, 0.625, 0.5417, 0.625, 0.5141, 0.875, 0.5148, 0.375, 0.202, 0.625, 0.202, 0.625, 0.2083, 0.375, 0.2083, 0.125, 0.5417, 0.375, 0.5417, 0.375, 0.5417, 0.125, 0.5417, 0.375, 0.202, 0.375, 0.2083, 0.375, 0.2083, 0.375, 0.202, 0.375, 0.5417, 0.375, 0.548, 0.375, 0.548, 0.375, 0.5417, 0.375, 0.548, 0.125, 0.548, 0.125, 0.548, 0.375, 0.548, 0.125, 0.5417, 0.375, 0.5417, 0.375, 0.5417, 0.125, 0.5417, 0.375, 0.548, 0.125, 0.548, 0.125, 0.548, 0.375, 0.548, 0.375, 0.5417, 0.375, 0.548, 0.375, 0.548, 0.375, 0.5417, 0.375, 0.202, 0.375, 0.2083, 0.375, 0.2083, 0.375, 0.202, 0.125, 0.5417, 0.375, 0.5417, 0.375, 0.5417, 0.125, 0.5417, 0.125, 0.548, 0.375, 0.548, 0.375, 0.548, 0.125, 0.548, 0.125, 0.548, 0.375, 0.548, 0.375, 0.5417, 0.375, 0.5417, 0.375, 0.548, 0.375, 0.548, 0.375, 0.548, 0.375, 0.5417, 0.375, 0.202, 0.375, 0.2083, 0.375, 0.202, 0.375, 0.2083, 0.375, 0.202, 0.375, 0.2083, 0.375, 0.548, 0.375, 0.548, 0.375, 0.5417, 0.375, 0.5417, 0.375, 0.548, 0.375, 0.5417, 0.375, 0.548, 0.125, 0.548, 0.125, 0.548, 0.3665, 0.548, 0.375, 0.548, 0.375, 0.5417, 0.375, 0.548, 0.375, 0.548, 0.375, 0.5417, 0.375, 0.202, 0.375, 0.2083, 0.375, 0.2083, 0.375, 0.2082, 0.375, 0.202, 0.3691, 0.5478, 0.3476, 0.5417, 0.375, 0.5417, 0.375, 0.548, 0.3693, 0.548, 0.375, 0.2083, 0.375, 0.2082, 0.375, 0.2083, 0.3476, 0.5417, 0.125, 0.5417, 0.125, 0.5417, 0.375, 0.5417, 0.375, 0.5417, 0.3678, 0.548, 0.375, 0.548, 0.375, 0.548, 0.3665, 0.548, 0.3678, 0.548, 0.3693, 0.548, 0.375, 0.548, 0.5847, 0.1216, 0.5977, 0.1204, 0.5981, 0.1329, 0.5852, 0.1341, 0.6089, 0.3042, 0.5963, 0.3034, 0.5964, 0.2906, 0.5964, 0.2906, 0.608, 0.2913, 0.6091, 0.3039, 0.6091, 0.3042, 0.609, 0.3042])
me_cube_003.materials.append(mat_material_003)
me_cube_003.use_remesh_fix_poles = True
me_cube_003.use_remesh_preserve_attributes = False
me_cube_003.update()

# ---- objects
ob_bullseye = bpy.data.objects.new('Bullseye', me_cylinder)
ob_sticks_001 = bpy.data.objects.new('Sticks.001', me_cube_002)
ob_sticks_002 = bpy.data.objects.new('Sticks.002', me_cube_003)

# ---- transforms, parenting, visibility, modifiers, constraints
ob_bullseye.location = (0.0, -0.01729, 0.0)
ob_bullseye.rotation_euler = (0.187, 0.007516, 0.02467)
ob_bullseye.scale = (1.0, 1.0, 0.02668)
ob_sticks_001.location = (0.636, -0.9808, 0.02397)
ob_sticks_001.rotation_euler = (0.5397, -0.0, 0.0)
ob_sticks_001.scale = (0.0272, 1.077, 0.02884)
ob_sticks_002.location = (-0.6532, -0.9808, 0.02397)
ob_sticks_002.rotation_euler = (0.5397, -0.0, 0.0)
ob_sticks_002.scale = (0.0272, 1.077, 0.02884)

# ---- collection membership
col_collection.objects.link(ob_bullseye)
col_collection.objects.link(ob_sticks_001)
col_collection.objects.link(ob_sticks_002)

# ---- scene / render settings (as saved in the file)
scene.frame_start = 1; scene.frame_end = 250; scene.frame_set(1)
scene.render.engine = 'BLENDER_EEVEE_NEXT'
scene.cycles.sampling_pattern = 'TABULATED_SOBOL'
scene.cycles.use_light_tree = False
scene.view_settings.view_transform = 'Filmic'
bpy.context.view_layer.update()

# ---- added for rendering (the .blend has no active camera and no usable light): camera, sun
cam_auto = bpy.data.cameras.new('AutoCamera')
cam_auto.lens = 50.0
cam_auto.sensor_width = 36.0
cam_auto.clip_end = 1000.0
ob_auto_camera = bpy.data.objects.new('AutoCamera', cam_auto)
scene.collection.objects.link(ob_auto_camera)
ob_auto_camera.location = (3.39358, -4.90315, 2.64983)
ob_auto_camera.rotation_euler = (1.09748, -7.21219e-08, 0.694738)
scene.camera = ob_auto_camera
light_auto_sun = bpy.data.lights.new('AutoSun', 'SUN')
light_auto_sun.energy = 3.0
light_auto_sun.angle = 0.0523599
ob_auto_sun = bpy.data.objects.new('AutoSun', light_auto_sun)
scene.collection.objects.link(ob_auto_sun)
ob_auto_sun.rotation_euler = (0.872665, 0.174533, 0.523599)
bpy.context.view_layer.update()
